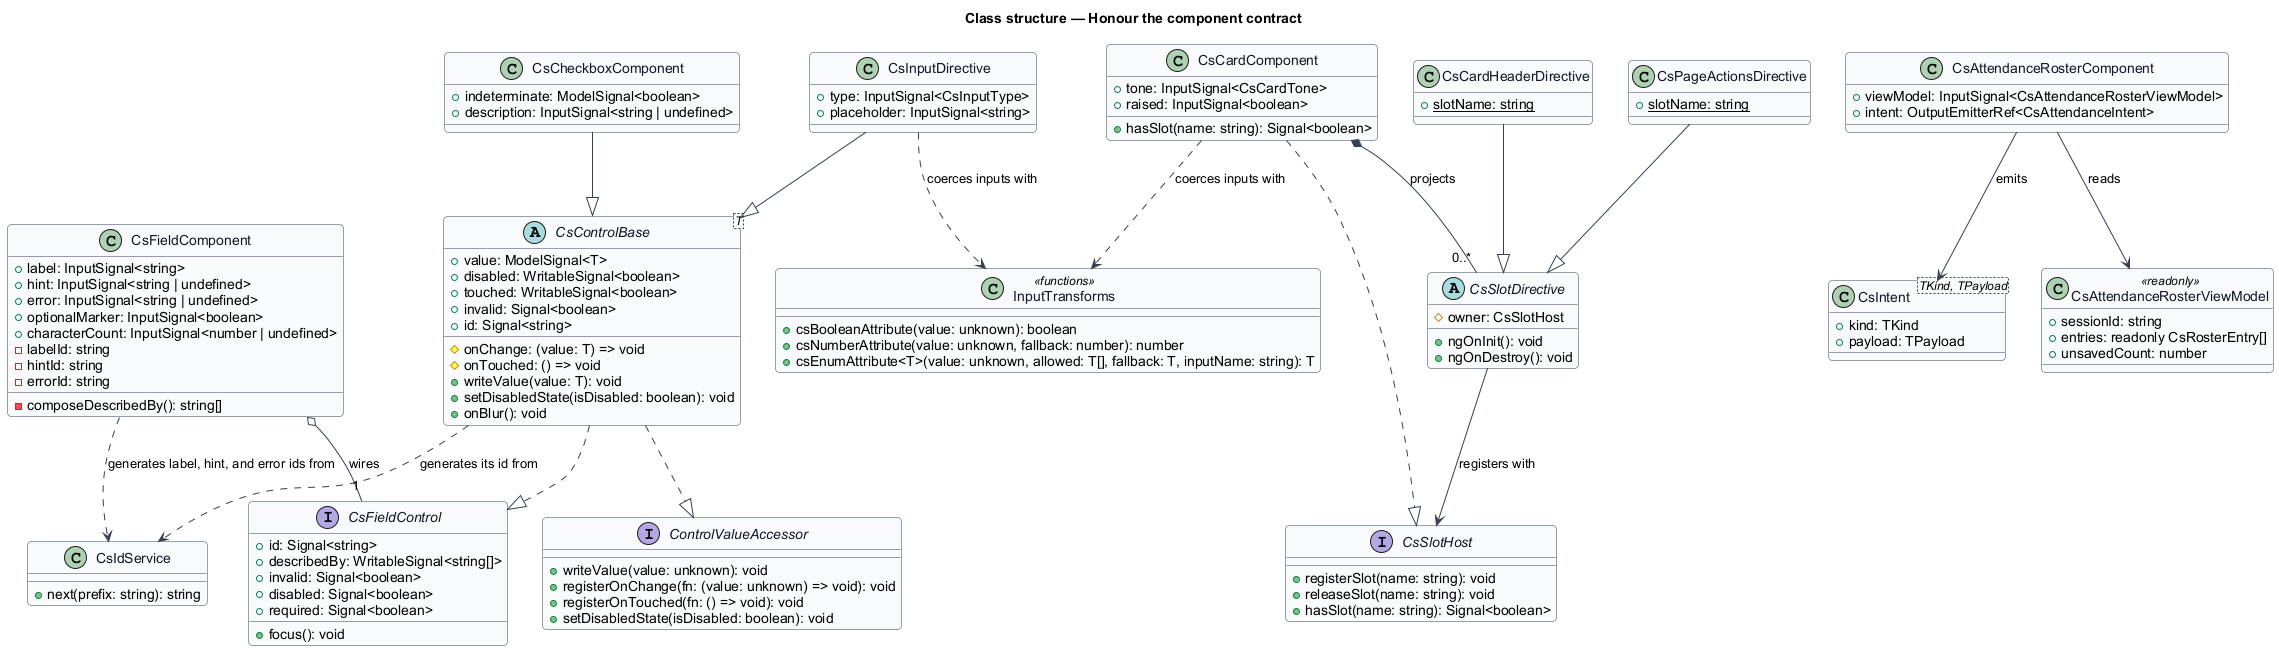

The diagram above was rendered by PlantUML. Its source (embedded in the PNG):
@startuml
' --- shared skin header ---
skinparam backgroundColor #FFFFFF
skinparam shadowing false
skinparam roundcorner 8
skinparam defaultFontName Arial
skinparam ArrowColor #344054
skinparam class {
  BorderColor #344054
  FontColor #101828
  BackgroundColor #F9FAFB
}
' --------------------------
title Class structure — Honour the component contract

interface ControlValueAccessor {
  +writeValue(value: unknown): void
  +registerOnChange(fn: (value: unknown) => void): void
  +registerOnTouched(fn: () => void): void
  +setDisabledState(isDisabled: boolean): void
}

interface CsFieldControl {
  +id: Signal<string>
  +describedBy: WritableSignal<string[]>
  +invalid: Signal<boolean>
  +disabled: Signal<boolean>
  +required: Signal<boolean>
  +focus(): void
}

abstract class CsControlBase<T> {
  +value: ModelSignal<T>
  +disabled: WritableSignal<boolean>
  +touched: WritableSignal<boolean>
  +invalid: Signal<boolean>
  +id: Signal<string>
  #onChange: (value: T) => void
  #onTouched: () => void
  +writeValue(value: T): void
  +setDisabledState(isDisabled: boolean): void
  +onBlur(): void
}

class CsFieldComponent {
  +label: InputSignal<string>
  +hint: InputSignal<string | undefined>
  +error: InputSignal<string | undefined>
  +optionalMarker: InputSignal<boolean>
  +characterCount: InputSignal<number | undefined>
  -labelId: string
  -hintId: string
  -errorId: string
  -composeDescribedBy(): string[]
}

class CsIdService {
  +next(prefix: string): string
}

class CsInputDirective {
  +type: InputSignal<CsInputType>
  +placeholder: InputSignal<string>
}

class CsCheckboxComponent {
  +indeterminate: ModelSignal<boolean>
  +description: InputSignal<string | undefined>
}

abstract class CsSlotDirective {
  #owner: CsSlotHost
  +ngOnInit(): void
  +ngOnDestroy(): void
}

interface CsSlotHost {
  +registerSlot(name: string): void
  +releaseSlot(name: string): void
  +hasSlot(name: string): Signal<boolean>
}

class CsCardHeaderDirective {
  +{static} slotName: string
}

class CsPageActionsDirective {
  +{static} slotName: string
}

class CsCardComponent {
  +tone: InputSignal<CsCardTone>
  +raised: InputSignal<boolean>
  +hasSlot(name: string): Signal<boolean>
}

class InputTransforms <<functions>> {
  +csBooleanAttribute(value: unknown): boolean
  +csNumberAttribute(value: unknown, fallback: number): number
  +csEnumAttribute<T>(value: unknown, allowed: T[], fallback: T, inputName: string): T
}

class CsIntent<TKind, TPayload> {
  +kind: TKind
  +payload: TPayload
}

class CsAttendanceRosterComponent {
  +viewModel: InputSignal<CsAttendanceRosterViewModel>
  +intent: OutputEmitterRef<CsAttendanceIntent>
}

class CsAttendanceRosterViewModel <<readonly>> {
  +sessionId: string
  +entries: readonly CsRosterEntry[]
  +unsavedCount: number
}

CsControlBase ..|> ControlValueAccessor
CsControlBase ..|> CsFieldControl
CsInputDirective --|> CsControlBase
CsCheckboxComponent --|> CsControlBase
CsControlBase ..> CsIdService : generates its id from
CsFieldComponent ..> CsIdService : generates label, hint, and error ids from
CsFieldComponent o-- "1" CsFieldControl : wires
CsCardHeaderDirective --|> CsSlotDirective
CsPageActionsDirective --|> CsSlotDirective
CsSlotDirective --> CsSlotHost : registers with
CsCardComponent ..|> CsSlotHost
CsCardComponent *-- "0..*" CsSlotDirective : projects
CsInputDirective ..> InputTransforms : coerces inputs with
CsCardComponent ..> InputTransforms : coerces inputs with
CsAttendanceRosterComponent --> CsAttendanceRosterViewModel : reads
CsAttendanceRosterComponent --> CsIntent : emits
@enduml